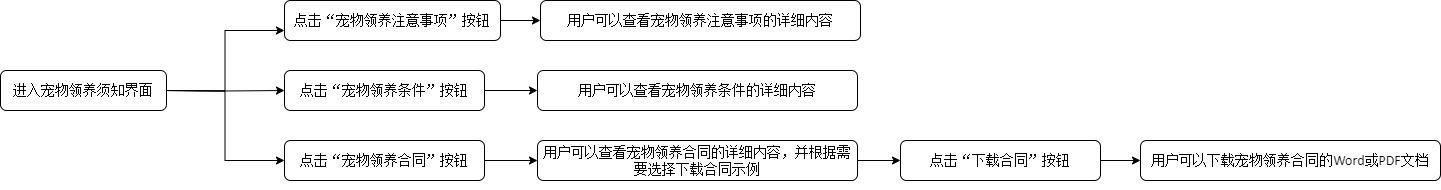

The diagram above was exported from draw.io. Its source (the exported page's mxGraphModel, read from the mxfile embedded in the PNG):
<mxGraphModel dx="1427" dy="613" grid="1" gridSize="10" guides="1" tooltips="1" connect="1" arrows="1" fold="1" page="1" pageScale="1" pageWidth="827" pageHeight="1169" math="0" shadow="0">
  <root>
    <mxCell id="WIyWlLk6GJQsqaUBKTNV-0" />
    <mxCell id="WIyWlLk6GJQsqaUBKTNV-1" parent="WIyWlLk6GJQsqaUBKTNV-0" />
    <mxCell id="0l1ZDfQz6t6TS9JeDwpR-8" style="edgeStyle=orthogonalEdgeStyle;rounded=0;orthogonalLoop=1;jettySize=auto;html=1;exitX=1;exitY=0.5;exitDx=0;exitDy=0;entryX=0;entryY=0.75;entryDx=0;entryDy=0;" parent="WIyWlLk6GJQsqaUBKTNV-1" target="0l1ZDfQz6t6TS9JeDwpR-1" edge="1">
      <mxGeometry relative="1" as="geometry">
        <mxPoint x="134" y="310" as="sourcePoint" />
      </mxGeometry>
    </mxCell>
    <mxCell id="0l1ZDfQz6t6TS9JeDwpR-9" style="edgeStyle=orthogonalEdgeStyle;rounded=0;orthogonalLoop=1;jettySize=auto;html=1;exitX=1;exitY=0.5;exitDx=0;exitDy=0;entryX=0;entryY=0.5;entryDx=0;entryDy=0;" parent="WIyWlLk6GJQsqaUBKTNV-1" target="0l1ZDfQz6t6TS9JeDwpR-2" edge="1">
      <mxGeometry relative="1" as="geometry">
        <mxPoint x="134" y="310" as="sourcePoint" />
      </mxGeometry>
    </mxCell>
    <mxCell id="0l1ZDfQz6t6TS9JeDwpR-12" style="edgeStyle=orthogonalEdgeStyle;rounded=0;orthogonalLoop=1;jettySize=auto;html=1;exitX=1;exitY=0.5;exitDx=0;exitDy=0;entryX=0;entryY=0.5;entryDx=0;entryDy=0;" parent="WIyWlLk6GJQsqaUBKTNV-1" target="0l1ZDfQz6t6TS9JeDwpR-3" edge="1">
      <mxGeometry relative="1" as="geometry">
        <mxPoint x="134" y="310" as="sourcePoint" />
      </mxGeometry>
    </mxCell>
    <mxCell id="0l1ZDfQz6t6TS9JeDwpR-14" style="edgeStyle=orthogonalEdgeStyle;rounded=0;orthogonalLoop=1;jettySize=auto;html=1;exitX=1;exitY=0.5;exitDx=0;exitDy=0;entryX=0;entryY=0.5;entryDx=0;entryDy=0;" parent="WIyWlLk6GJQsqaUBKTNV-1" source="0l1ZDfQz6t6TS9JeDwpR-1" target="0l1ZDfQz6t6TS9JeDwpR-4" edge="1">
      <mxGeometry relative="1" as="geometry" />
    </mxCell>
    <mxCell id="0l1ZDfQz6t6TS9JeDwpR-1" value="&lt;p class=&quot;MsoNormal&quot;&gt;&lt;span style=&quot;mso-spacerun:'yes';font-family:宋体;mso-ascii-font-family:Calibri;&lt;br/&gt;mso-hansi-font-family:Calibri;mso-bidi-font-family:'Times New Roman';font-size:10.5000pt;&lt;br/&gt;mso-font-kerning:1.0000pt;&quot;&gt;&lt;font face=&quot;宋体&quot;&gt;点击&lt;/font&gt;&lt;font face=&quot;宋体&quot;&gt;“&lt;/font&gt;&lt;/span&gt;&lt;span style=&quot;font-family: 宋体; font-size: 10.5pt; background-color: initial;&quot;&gt;宠物领养注意事项&lt;/span&gt;&lt;span style=&quot;font-family: 宋体; font-size: 10.5pt; background-color: initial;&quot;&gt;”按钮&lt;/span&gt;&lt;/p&gt;" style="rounded=1;whiteSpace=wrap;html=1;fontSize=12;glass=0;strokeWidth=1;shadow=0;" parent="WIyWlLk6GJQsqaUBKTNV-1" vertex="1">
      <mxGeometry x="254" y="220" width="216" height="40" as="geometry" />
    </mxCell>
    <mxCell id="0l1ZDfQz6t6TS9JeDwpR-13" style="edgeStyle=orthogonalEdgeStyle;rounded=0;orthogonalLoop=1;jettySize=auto;html=1;exitX=1;exitY=0.5;exitDx=0;exitDy=0;" parent="WIyWlLk6GJQsqaUBKTNV-1" source="0l1ZDfQz6t6TS9JeDwpR-2" target="0l1ZDfQz6t6TS9JeDwpR-5" edge="1">
      <mxGeometry relative="1" as="geometry" />
    </mxCell>
    <mxCell id="0l1ZDfQz6t6TS9JeDwpR-2" value="&lt;p class=&quot;MsoNormal&quot;&gt;&lt;span style=&quot;mso-spacerun:'yes';font-family:宋体;mso-ascii-font-family:Calibri;&lt;br/&gt;mso-hansi-font-family:Calibri;mso-bidi-font-family:'Times New Roman';font-size:10.5000pt;&lt;br/&gt;mso-font-kerning:1.0000pt;&quot;&gt;&lt;font face=&quot;宋体&quot;&gt;点击&lt;/font&gt;&lt;font face=&quot;宋体&quot;&gt;“&lt;/font&gt;&lt;/span&gt;&lt;span style=&quot;font-family: 宋体; font-size: 10.5pt; background-color: initial;&quot;&gt;宠物领养条件&lt;/span&gt;&lt;span style=&quot;font-family: 宋体; font-size: 10.5pt; background-color: initial;&quot;&gt;”按钮&lt;/span&gt;&lt;/p&gt;" style="rounded=1;whiteSpace=wrap;html=1;fontSize=12;glass=0;strokeWidth=1;shadow=0;" parent="WIyWlLk6GJQsqaUBKTNV-1" vertex="1">
      <mxGeometry x="254" y="290" width="200" height="40" as="geometry" />
    </mxCell>
    <mxCell id="0l1ZDfQz6t6TS9JeDwpR-15" style="edgeStyle=orthogonalEdgeStyle;rounded=0;orthogonalLoop=1;jettySize=auto;html=1;exitX=1;exitY=0.5;exitDx=0;exitDy=0;" parent="WIyWlLk6GJQsqaUBKTNV-1" source="0l1ZDfQz6t6TS9JeDwpR-3" target="0l1ZDfQz6t6TS9JeDwpR-6" edge="1">
      <mxGeometry relative="1" as="geometry" />
    </mxCell>
    <mxCell id="0l1ZDfQz6t6TS9JeDwpR-3" value="&lt;p class=&quot;MsoNormal&quot;&gt;&lt;span style=&quot;mso-spacerun:'yes';font-family:宋体;mso-ascii-font-family:Calibri;&lt;br/&gt;mso-hansi-font-family:Calibri;mso-bidi-font-family:'Times New Roman';font-size:10.5000pt;&lt;br/&gt;mso-font-kerning:1.0000pt;&quot;&gt;&lt;font face=&quot;宋体&quot;&gt;点击&lt;/font&gt;&lt;font face=&quot;宋体&quot;&gt;“&lt;/font&gt;&lt;/span&gt;&lt;span style=&quot;font-family: 宋体; font-size: 10.5pt; background-color: initial;&quot;&gt;宠物领养合同&lt;/span&gt;&lt;span style=&quot;background-color: initial; font-family: 宋体; font-size: 10.5pt;&quot;&gt;”按钮&lt;/span&gt;&lt;/p&gt;" style="rounded=1;whiteSpace=wrap;html=1;fontSize=12;glass=0;strokeWidth=1;shadow=0;" parent="WIyWlLk6GJQsqaUBKTNV-1" vertex="1">
      <mxGeometry x="254" y="360" width="200" height="40" as="geometry" />
    </mxCell>
    <mxCell id="0l1ZDfQz6t6TS9JeDwpR-4" value="&lt;p class=&quot;MsoNormal&quot;&gt;&lt;span style=&quot;mso-spacerun:'yes';font-family:宋体;mso-ascii-font-family:Calibri;&lt;br/&gt;mso-hansi-font-family:Calibri;mso-bidi-font-family:'Times New Roman';font-size:10.5000pt;&lt;br/&gt;mso-font-kerning:1.0000pt;&quot;&gt;用户可以查看宠物领养注意事项的详细内容&lt;/span&gt;&lt;/p&gt;" style="rounded=1;whiteSpace=wrap;html=1;fontSize=12;glass=0;strokeWidth=1;shadow=0;" parent="WIyWlLk6GJQsqaUBKTNV-1" vertex="1">
      <mxGeometry x="510" y="220" width="320" height="40" as="geometry" />
    </mxCell>
    <mxCell id="0l1ZDfQz6t6TS9JeDwpR-5" value="&lt;p class=&quot;MsoNormal&quot;&gt;&lt;span style=&quot;mso-spacerun:'yes';font-family:宋体;mso-ascii-font-family:Calibri;&lt;br/&gt;mso-hansi-font-family:Calibri;mso-bidi-font-family:'Times New Roman';font-size:10.5000pt;&lt;br/&gt;mso-font-kerning:1.0000pt;&quot;&gt;用户可以查看宠物领养条件的详细内容&lt;/span&gt;&lt;/p&gt;" style="rounded=1;whiteSpace=wrap;html=1;fontSize=12;glass=0;strokeWidth=1;shadow=0;" parent="WIyWlLk6GJQsqaUBKTNV-1" vertex="1">
      <mxGeometry x="507" y="290" width="320" height="40" as="geometry" />
    </mxCell>
    <mxCell id="0l1ZDfQz6t6TS9JeDwpR-17" style="edgeStyle=orthogonalEdgeStyle;rounded=0;orthogonalLoop=1;jettySize=auto;html=1;exitX=1;exitY=0.5;exitDx=0;exitDy=0;entryX=0;entryY=0.5;entryDx=0;entryDy=0;" parent="WIyWlLk6GJQsqaUBKTNV-1" source="0l1ZDfQz6t6TS9JeDwpR-6" target="0l1ZDfQz6t6TS9JeDwpR-16" edge="1">
      <mxGeometry relative="1" as="geometry" />
    </mxCell>
    <mxCell id="0l1ZDfQz6t6TS9JeDwpR-6" value="&lt;p class=&quot;MsoNormal&quot;&gt;&lt;span style=&quot;mso-spacerun:'yes';font-family:宋体;mso-ascii-font-family:Calibri;&lt;br/&gt;mso-hansi-font-family:Calibri;mso-bidi-font-family:'Times New Roman';font-size:10.5000pt;&lt;br/&gt;mso-font-kerning:1.0000pt;&quot;&gt;用户可以查看宠物领养合同的详细内容，并根据需要选择下载合同示例&lt;/span&gt;&lt;/p&gt;" style="rounded=1;whiteSpace=wrap;html=1;fontSize=12;glass=0;strokeWidth=1;shadow=0;" parent="WIyWlLk6GJQsqaUBKTNV-1" vertex="1">
      <mxGeometry x="507" y="360" width="320" height="40" as="geometry" />
    </mxCell>
    <mxCell id="0l1ZDfQz6t6TS9JeDwpR-19" style="edgeStyle=orthogonalEdgeStyle;rounded=0;orthogonalLoop=1;jettySize=auto;html=1;exitX=1;exitY=0.5;exitDx=0;exitDy=0;" parent="WIyWlLk6GJQsqaUBKTNV-1" source="0l1ZDfQz6t6TS9JeDwpR-16" target="0l1ZDfQz6t6TS9JeDwpR-18" edge="1">
      <mxGeometry relative="1" as="geometry" />
    </mxCell>
    <mxCell id="0l1ZDfQz6t6TS9JeDwpR-16" value="&lt;p class=&quot;MsoNormal&quot;&gt;&lt;span style=&quot;mso-spacerun:'yes';font-family:宋体;mso-ascii-font-family:Calibri;&lt;br/&gt;mso-hansi-font-family:Calibri;mso-bidi-font-family:'Times New Roman';font-size:10.5000pt;&lt;br/&gt;mso-font-kerning:1.0000pt;&quot;&gt;&lt;font face=&quot;宋体&quot;&gt;点击&lt;/font&gt;&lt;font face=&quot;宋体&quot;&gt;“下载&lt;/font&gt;&lt;/span&gt;&lt;span style=&quot;font-family: 宋体; font-size: 10.5pt; background-color: initial;&quot;&gt;合同&lt;/span&gt;&lt;span style=&quot;background-color: initial; font-family: 宋体; font-size: 10.5pt;&quot;&gt;”按钮&lt;/span&gt;&lt;/p&gt;" style="rounded=1;whiteSpace=wrap;html=1;fontSize=12;glass=0;strokeWidth=1;shadow=0;" parent="WIyWlLk6GJQsqaUBKTNV-1" vertex="1">
      <mxGeometry x="870" y="360" width="200" height="40" as="geometry" />
    </mxCell>
    <mxCell id="0l1ZDfQz6t6TS9JeDwpR-18" value="&lt;p class=&quot;MsoNormal&quot;&gt;&lt;span style=&quot;mso-spacerun:'yes';font-family:宋体;mso-ascii-font-family:Calibri;&lt;br/&gt;mso-hansi-font-family:Calibri;mso-bidi-font-family:'Times New Roman';font-size:10.5000pt;&lt;br/&gt;mso-font-kerning:1.0000pt;&quot;&gt;&lt;font face=&quot;宋体&quot;&gt;用户可以下载宠物领养合同的&lt;/font&gt;&lt;font face=&quot;Calibri&quot;&gt;Word&lt;/font&gt;&lt;font face=&quot;宋体&quot;&gt;或&lt;/font&gt;&lt;font face=&quot;Calibri&quot;&gt;PDF&lt;/font&gt;&lt;font face=&quot;宋体&quot;&gt;文档&lt;/font&gt;&lt;/span&gt;&lt;/p&gt;" style="rounded=1;whiteSpace=wrap;html=1;fontSize=12;glass=0;strokeWidth=1;shadow=0;" parent="WIyWlLk6GJQsqaUBKTNV-1" vertex="1">
      <mxGeometry x="1110" y="360" width="300" height="40" as="geometry" />
    </mxCell>
    <mxCell id="bMRF-yodF0ELmrQx3sRd-0" value="&lt;p class=&quot;MsoNormal&quot;&gt;&lt;font face=&quot;宋体&quot;&gt;&lt;span style=&quot;font-size: 14px;&quot;&gt;进入宠物领养须知界面&lt;/span&gt;&lt;/font&gt;&lt;/p&gt;" style="rounded=1;whiteSpace=wrap;html=1;fontSize=12;glass=0;strokeWidth=1;shadow=0;" vertex="1" parent="WIyWlLk6GJQsqaUBKTNV-1">
      <mxGeometry x="-30" y="290" width="166" height="40" as="geometry" />
    </mxCell>
  </root>
</mxGraphModel>